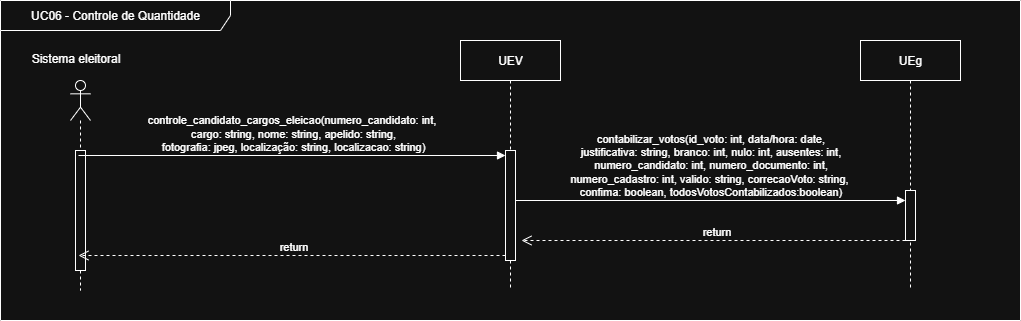

The diagram above was exported from draw.io. Its source (the exported page's mxGraphModel, read from the mxfile embedded in the PNG):
<mxGraphModel dx="2605" dy="236" grid="1" gridSize="10" guides="1" tooltips="1" connect="1" arrows="1" fold="1" page="1" pageScale="1" pageWidth="827" pageHeight="1169" math="0" shadow="0">
  <root>
    <mxCell id="0" />
    <mxCell id="1" parent="0" />
    <mxCell id="uL8eMo2mYb5iHTHKCexk-1" value="UC06 - Controle de Quantidade" style="shape=umlFrame;whiteSpace=wrap;html=1;pointerEvents=0;width=230;height=30;" vertex="1" parent="1">
      <mxGeometry x="230" y="1880" width="1020" height="320" as="geometry" />
    </mxCell>
    <mxCell id="uL8eMo2mYb5iHTHKCexk-2" value="UEV" style="shape=umlLifeline;perimeter=lifelinePerimeter;whiteSpace=wrap;html=1;container=1;dropTarget=0;collapsible=0;recursiveResize=0;outlineConnect=0;portConstraint=eastwest;newEdgeStyle={&quot;curved&quot;:0,&quot;rounded&quot;:0};" vertex="1" parent="1">
      <mxGeometry x="690" y="1920" width="100" height="250" as="geometry" />
    </mxCell>
    <mxCell id="uL8eMo2mYb5iHTHKCexk-3" value="" style="html=1;points=[[0,0,0,0,5],[0,1,0,0,-5],[1,0,0,0,5],[1,1,0,0,-5]];perimeter=orthogonalPerimeter;outlineConnect=0;targetShapes=umlLifeline;portConstraint=eastwest;newEdgeStyle={&quot;curved&quot;:0,&quot;rounded&quot;:0};" vertex="1" parent="uL8eMo2mYb5iHTHKCexk-2">
      <mxGeometry x="45" y="110" width="10" height="110" as="geometry" />
    </mxCell>
    <mxCell id="uL8eMo2mYb5iHTHKCexk-4" value="UEg" style="shape=umlLifeline;perimeter=lifelinePerimeter;whiteSpace=wrap;html=1;container=1;dropTarget=0;collapsible=0;recursiveResize=0;outlineConnect=0;portConstraint=eastwest;newEdgeStyle={&quot;curved&quot;:0,&quot;rounded&quot;:0};" vertex="1" parent="1">
      <mxGeometry x="1090" y="1920" width="100" height="250" as="geometry" />
    </mxCell>
    <mxCell id="uL8eMo2mYb5iHTHKCexk-5" value="" style="html=1;points=[[0,0,0,0,5],[0,1,0,0,-5],[1,0,0,0,5],[1,1,0,0,-5]];perimeter=orthogonalPerimeter;outlineConnect=0;targetShapes=umlLifeline;portConstraint=eastwest;newEdgeStyle={&quot;curved&quot;:0,&quot;rounded&quot;:0};" vertex="1" parent="uL8eMo2mYb5iHTHKCexk-4">
      <mxGeometry x="45" y="150" width="10" height="50" as="geometry" />
    </mxCell>
    <mxCell id="uL8eMo2mYb5iHTHKCexk-6" value="" style="shape=umlLifeline;perimeter=lifelinePerimeter;whiteSpace=wrap;html=1;container=1;dropTarget=0;collapsible=0;recursiveResize=0;outlineConnect=0;portConstraint=eastwest;newEdgeStyle={&quot;curved&quot;:0,&quot;rounded&quot;:0};participant=umlActor;" vertex="1" parent="1">
      <mxGeometry x="300" y="1960" width="20" height="210" as="geometry" />
    </mxCell>
    <mxCell id="uL8eMo2mYb5iHTHKCexk-7" value="" style="html=1;points=[[0,0,0,0,5],[0,1,0,0,-5],[1,0,0,0,5],[1,1,0,0,-5]];perimeter=orthogonalPerimeter;outlineConnect=0;targetShapes=umlLifeline;portConstraint=eastwest;newEdgeStyle={&quot;curved&quot;:0,&quot;rounded&quot;:0};" vertex="1" parent="uL8eMo2mYb5iHTHKCexk-6">
      <mxGeometry x="5" y="70" width="10" height="120" as="geometry" />
    </mxCell>
    <mxCell id="uL8eMo2mYb5iHTHKCexk-8" value="Sistema eleitoral&lt;div&gt;&lt;br&gt;&lt;/div&gt;" style="text;html=1;align=center;verticalAlign=middle;resizable=0;points=[];autosize=1;strokeColor=none;fillColor=none;" vertex="1" parent="1">
      <mxGeometry x="250" y="1925" width="110" height="40" as="geometry" />
    </mxCell>
    <mxCell id="uL8eMo2mYb5iHTHKCexk-9" value="controle_candidato_cargos_eleicao(numero_candidato: int,&lt;div&gt;&amp;nbsp;cargo: string, nome: string, apelido: string,&lt;/div&gt;&lt;div&gt;&amp;nbsp;fotografia: jpeg, localização: string, localizacao: string)&lt;/div&gt;" style="html=1;verticalAlign=bottom;endArrow=block;curved=0;rounded=0;entryX=0;entryY=0;entryDx=0;entryDy=5;" edge="1" parent="1" source="uL8eMo2mYb5iHTHKCexk-6" target="uL8eMo2mYb5iHTHKCexk-3">
      <mxGeometry x="-0.0008" relative="1" as="geometry">
        <mxPoint x="501" y="2015" as="sourcePoint" />
        <mxPoint as="offset" />
      </mxGeometry>
    </mxCell>
    <mxCell id="uL8eMo2mYb5iHTHKCexk-10" value="return" style="html=1;verticalAlign=bottom;endArrow=open;dashed=1;endSize=8;curved=0;rounded=0;exitX=0;exitY=1;exitDx=0;exitDy=-5;" edge="1" parent="1" source="uL8eMo2mYb5iHTHKCexk-3" target="uL8eMo2mYb5iHTHKCexk-6">
      <mxGeometry relative="1" as="geometry">
        <mxPoint x="501" y="2085" as="targetPoint" />
      </mxGeometry>
    </mxCell>
    <mxCell id="uL8eMo2mYb5iHTHKCexk-11" value="&amp;nbsp;contabilizar_votos(id_voto: int, data/hora: date,&amp;nbsp;&lt;div&gt;justificativa: string, branco: int, nulo: int, ausentes: int,&lt;/div&gt;&lt;div&gt;&amp;nbsp;numero_candidato: int, numero_documento: int,&amp;nbsp;&lt;/div&gt;&lt;div&gt;numero_cadastro: int, valido: string,&amp;nbsp;&lt;span style=&quot;background-color: light-dark(#ffffff, var(--ge-dark-color, #121212)); color: light-dark(rgb(0, 0, 0), rgb(255, 255, 255));&quot;&gt;correcaoVoto: string,&amp;nbsp;&lt;/span&gt;&lt;/div&gt;&lt;div&gt;&lt;span style=&quot;background-color: light-dark(#ffffff, var(--ge-dark-color, #121212)); color: light-dark(rgb(0, 0, 0), rgb(255, 255, 255));&quot;&gt;confima: boolean, todosVotosContabilizados:boolean)&lt;/span&gt;&lt;/div&gt;" style="html=1;verticalAlign=bottom;endArrow=block;curved=0;rounded=0;entryX=0;entryY=0;entryDx=0;entryDy=5;" edge="1" parent="1">
      <mxGeometry relative="1" as="geometry">
        <mxPoint x="745" y="2080" as="sourcePoint" />
        <mxPoint x="1135" y="2080" as="targetPoint" />
      </mxGeometry>
    </mxCell>
    <mxCell id="uL8eMo2mYb5iHTHKCexk-12" value="return" style="html=1;verticalAlign=bottom;endArrow=open;dashed=1;endSize=8;curved=0;rounded=0;exitX=0;exitY=1;exitDx=0;exitDy=-5;entryX=1;entryY=1;entryDx=0;entryDy=-5;entryPerimeter=0;" edge="1" parent="1">
      <mxGeometry relative="1" as="geometry">
        <mxPoint x="751" y="2120" as="targetPoint" />
        <mxPoint x="1141" y="2120" as="sourcePoint" />
      </mxGeometry>
    </mxCell>
  </root>
</mxGraphModel>